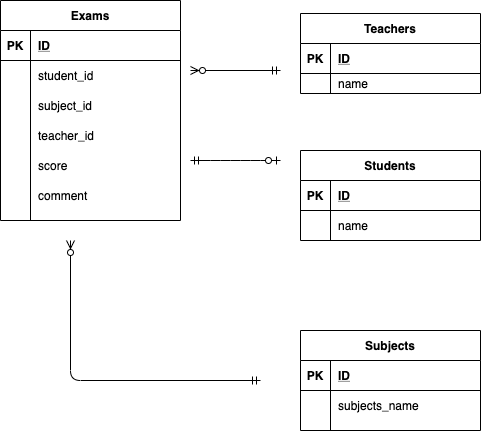

The diagram above was exported from draw.io. Its source (the exported page's mxGraphModel, read from the mxfile embedded in the PNG):
<mxGraphModel dx="679" dy="680" grid="1" gridSize="10" guides="1" tooltips="1" connect="1" arrows="1" fold="1" page="1" pageScale="1" pageWidth="850" pageHeight="1100" math="0" shadow="0">
  <root>
    <mxCell id="0" />
    <mxCell id="1" parent="0" />
    <mxCell id="204" value="Students" style="shape=table;startSize=30;container=1;collapsible=1;childLayout=tableLayout;fixedRows=1;rowLines=0;fontStyle=1;align=center;resizeLast=1;" parent="1" vertex="1">
      <mxGeometry x="360" y="190" width="180" height="90" as="geometry" />
    </mxCell>
    <mxCell id="205" value="" style="shape=partialRectangle;collapsible=0;dropTarget=0;pointerEvents=0;fillColor=none;top=0;left=0;bottom=1;right=0;points=[[0,0.5],[1,0.5]];portConstraint=eastwest;" parent="204" vertex="1">
      <mxGeometry y="30" width="180" height="30" as="geometry" />
    </mxCell>
    <mxCell id="206" value="PK" style="shape=partialRectangle;connectable=0;fillColor=none;top=0;left=0;bottom=0;right=0;fontStyle=1;overflow=hidden;" parent="205" vertex="1">
      <mxGeometry width="30" height="30" as="geometry" />
    </mxCell>
    <mxCell id="207" value="ID" style="shape=partialRectangle;connectable=0;fillColor=none;top=0;left=0;bottom=0;right=0;align=left;spacingLeft=6;fontStyle=5;overflow=hidden;" parent="205" vertex="1">
      <mxGeometry x="30" width="150" height="30" as="geometry" />
    </mxCell>
    <mxCell id="208" value="" style="shape=partialRectangle;collapsible=0;dropTarget=0;pointerEvents=0;fillColor=none;top=0;left=0;bottom=0;right=0;points=[[0,0.5],[1,0.5]];portConstraint=eastwest;" parent="204" vertex="1">
      <mxGeometry y="60" width="180" height="30" as="geometry" />
    </mxCell>
    <mxCell id="209" value="" style="shape=partialRectangle;connectable=0;fillColor=none;top=0;left=0;bottom=0;right=0;editable=1;overflow=hidden;" parent="208" vertex="1">
      <mxGeometry width="30" height="30" as="geometry" />
    </mxCell>
    <mxCell id="210" value="name" style="shape=partialRectangle;connectable=0;fillColor=none;top=0;left=0;bottom=0;right=0;align=left;spacingLeft=6;overflow=hidden;" parent="208" vertex="1">
      <mxGeometry x="30" width="150" height="30" as="geometry" />
    </mxCell>
    <mxCell id="217" value="Teachers" style="shape=table;startSize=30;container=1;collapsible=1;childLayout=tableLayout;fixedRows=1;rowLines=0;fontStyle=1;align=center;resizeLast=1;" parent="1" vertex="1">
      <mxGeometry x="360" y="53" width="180" height="80" as="geometry" />
    </mxCell>
    <mxCell id="218" value="" style="shape=partialRectangle;collapsible=0;dropTarget=0;pointerEvents=0;fillColor=none;top=0;left=0;bottom=1;right=0;points=[[0,0.5],[1,0.5]];portConstraint=eastwest;" parent="217" vertex="1">
      <mxGeometry y="30" width="180" height="30" as="geometry" />
    </mxCell>
    <mxCell id="219" value="PK" style="shape=partialRectangle;connectable=0;fillColor=none;top=0;left=0;bottom=0;right=0;fontStyle=1;overflow=hidden;" parent="218" vertex="1">
      <mxGeometry width="30" height="30" as="geometry" />
    </mxCell>
    <mxCell id="220" value="ID" style="shape=partialRectangle;connectable=0;fillColor=none;top=0;left=0;bottom=0;right=0;align=left;spacingLeft=6;fontStyle=5;overflow=hidden;" parent="218" vertex="1">
      <mxGeometry x="30" width="150" height="30" as="geometry" />
    </mxCell>
    <mxCell id="221" value="" style="shape=partialRectangle;collapsible=0;dropTarget=0;pointerEvents=0;fillColor=none;top=0;left=0;bottom=0;right=0;points=[[0,0.5],[1,0.5]];portConstraint=eastwest;" parent="217" vertex="1">
      <mxGeometry y="60" width="180" height="20" as="geometry" />
    </mxCell>
    <mxCell id="222" value="" style="shape=partialRectangle;connectable=0;fillColor=none;top=0;left=0;bottom=0;right=0;editable=1;overflow=hidden;" parent="221" vertex="1">
      <mxGeometry width="30" height="20" as="geometry" />
    </mxCell>
    <mxCell id="223" value="name" style="shape=partialRectangle;connectable=0;fillColor=none;top=0;left=0;bottom=0;right=0;align=left;spacingLeft=6;overflow=hidden;" parent="221" vertex="1">
      <mxGeometry x="30" width="150" height="20" as="geometry" />
    </mxCell>
    <mxCell id="227" value="Subjects" style="shape=table;startSize=30;container=1;collapsible=1;childLayout=tableLayout;fixedRows=1;rowLines=0;fontStyle=1;align=center;resizeLast=1;" parent="1" vertex="1">
      <mxGeometry x="360" y="370" width="180" height="100" as="geometry" />
    </mxCell>
    <mxCell id="228" value="" style="shape=partialRectangle;collapsible=0;dropTarget=0;pointerEvents=0;fillColor=none;top=0;left=0;bottom=1;right=0;points=[[0,0.5],[1,0.5]];portConstraint=eastwest;" parent="227" vertex="1">
      <mxGeometry y="30" width="180" height="30" as="geometry" />
    </mxCell>
    <mxCell id="229" value="PK" style="shape=partialRectangle;connectable=0;fillColor=none;top=0;left=0;bottom=0;right=0;fontStyle=1;overflow=hidden;" parent="228" vertex="1">
      <mxGeometry width="30" height="30" as="geometry" />
    </mxCell>
    <mxCell id="230" value="ID" style="shape=partialRectangle;connectable=0;fillColor=none;top=0;left=0;bottom=0;right=0;align=left;spacingLeft=6;fontStyle=5;overflow=hidden;" parent="228" vertex="1">
      <mxGeometry x="30" width="150" height="30" as="geometry" />
    </mxCell>
    <mxCell id="231" value="" style="shape=partialRectangle;collapsible=0;dropTarget=0;pointerEvents=0;fillColor=none;top=0;left=0;bottom=0;right=0;points=[[0,0.5],[1,0.5]];portConstraint=eastwest;" parent="227" vertex="1">
      <mxGeometry y="60" width="180" height="30" as="geometry" />
    </mxCell>
    <mxCell id="232" value="" style="shape=partialRectangle;connectable=0;fillColor=none;top=0;left=0;bottom=0;right=0;editable=1;overflow=hidden;" parent="231" vertex="1">
      <mxGeometry width="30" height="30" as="geometry" />
    </mxCell>
    <mxCell id="233" value="subjects_name" style="shape=partialRectangle;connectable=0;fillColor=none;top=0;left=0;bottom=0;right=0;align=left;spacingLeft=6;overflow=hidden;" parent="231" vertex="1">
      <mxGeometry x="30" width="150" height="30" as="geometry" />
    </mxCell>
    <mxCell id="254" value="Exams" style="shape=table;startSize=30;container=1;collapsible=1;childLayout=tableLayout;fixedRows=1;rowLines=0;fontStyle=1;align=center;resizeLast=1;" parent="1" vertex="1">
      <mxGeometry x="60" y="40" width="180" height="220" as="geometry" />
    </mxCell>
    <mxCell id="255" value="" style="shape=partialRectangle;collapsible=0;dropTarget=0;pointerEvents=0;fillColor=none;top=0;left=0;bottom=1;right=0;points=[[0,0.5],[1,0.5]];portConstraint=eastwest;" parent="254" vertex="1">
      <mxGeometry y="30" width="180" height="30" as="geometry" />
    </mxCell>
    <mxCell id="256" value="PK" style="shape=partialRectangle;connectable=0;fillColor=none;top=0;left=0;bottom=0;right=0;fontStyle=1;overflow=hidden;" parent="255" vertex="1">
      <mxGeometry width="30" height="30" as="geometry" />
    </mxCell>
    <mxCell id="257" value="ID" style="shape=partialRectangle;connectable=0;fillColor=none;top=0;left=0;bottom=0;right=0;align=left;spacingLeft=6;fontStyle=5;overflow=hidden;" parent="255" vertex="1">
      <mxGeometry x="30" width="150" height="30" as="geometry" />
    </mxCell>
    <mxCell id="258" value="" style="shape=partialRectangle;collapsible=0;dropTarget=0;pointerEvents=0;fillColor=none;top=0;left=0;bottom=0;right=0;points=[[0,0.5],[1,0.5]];portConstraint=eastwest;" parent="254" vertex="1">
      <mxGeometry y="60" width="180" height="30" as="geometry" />
    </mxCell>
    <mxCell id="259" value="" style="shape=partialRectangle;connectable=0;fillColor=none;top=0;left=0;bottom=0;right=0;editable=1;overflow=hidden;" parent="258" vertex="1">
      <mxGeometry width="30" height="30" as="geometry" />
    </mxCell>
    <mxCell id="260" value="student_id" style="shape=partialRectangle;connectable=0;fillColor=none;top=0;left=0;bottom=0;right=0;align=left;spacingLeft=6;overflow=hidden;" parent="258" vertex="1">
      <mxGeometry x="30" width="150" height="30" as="geometry" />
    </mxCell>
    <mxCell id="261" value="" style="shape=partialRectangle;collapsible=0;dropTarget=0;pointerEvents=0;fillColor=none;top=0;left=0;bottom=0;right=0;points=[[0,0.5],[1,0.5]];portConstraint=eastwest;" parent="254" vertex="1">
      <mxGeometry y="90" width="180" height="30" as="geometry" />
    </mxCell>
    <mxCell id="262" value="" style="shape=partialRectangle;connectable=0;fillColor=none;top=0;left=0;bottom=0;right=0;editable=1;overflow=hidden;" parent="261" vertex="1">
      <mxGeometry width="30" height="30" as="geometry" />
    </mxCell>
    <mxCell id="263" value="subject_id" style="shape=partialRectangle;connectable=0;fillColor=none;top=0;left=0;bottom=0;right=0;align=left;spacingLeft=6;overflow=hidden;" parent="261" vertex="1">
      <mxGeometry x="30" width="150" height="30" as="geometry" />
    </mxCell>
    <mxCell id="267" value="" style="shape=partialRectangle;collapsible=0;dropTarget=0;pointerEvents=0;fillColor=none;top=0;left=0;bottom=0;right=0;points=[[0,0.5],[1,0.5]];portConstraint=eastwest;" parent="254" vertex="1">
      <mxGeometry y="120" width="180" height="30" as="geometry" />
    </mxCell>
    <mxCell id="268" value="" style="shape=partialRectangle;connectable=0;fillColor=none;top=0;left=0;bottom=0;right=0;editable=1;overflow=hidden;" parent="267" vertex="1">
      <mxGeometry width="30" height="30" as="geometry" />
    </mxCell>
    <mxCell id="269" value="teacher_id" style="shape=partialRectangle;connectable=0;fillColor=none;top=0;left=0;bottom=0;right=0;align=left;spacingLeft=6;overflow=hidden;" parent="267" vertex="1">
      <mxGeometry x="30" width="150" height="30" as="geometry" />
    </mxCell>
    <mxCell id="270" value="" style="shape=partialRectangle;collapsible=0;dropTarget=0;pointerEvents=0;fillColor=none;top=0;left=0;bottom=0;right=0;points=[[0,0.5],[1,0.5]];portConstraint=eastwest;" parent="254" vertex="1">
      <mxGeometry y="150" width="180" height="30" as="geometry" />
    </mxCell>
    <mxCell id="271" value="" style="shape=partialRectangle;connectable=0;fillColor=none;top=0;left=0;bottom=0;right=0;editable=1;overflow=hidden;" parent="270" vertex="1">
      <mxGeometry width="30" height="30" as="geometry" />
    </mxCell>
    <mxCell id="272" value="score" style="shape=partialRectangle;connectable=0;fillColor=none;top=0;left=0;bottom=0;right=0;align=left;spacingLeft=6;overflow=hidden;" parent="270" vertex="1">
      <mxGeometry x="30" width="150" height="30" as="geometry" />
    </mxCell>
    <mxCell id="273" value="" style="shape=partialRectangle;collapsible=0;dropTarget=0;pointerEvents=0;fillColor=none;top=0;left=0;bottom=0;right=0;points=[[0,0.5],[1,0.5]];portConstraint=eastwest;" parent="254" vertex="1">
      <mxGeometry y="180" width="180" height="30" as="geometry" />
    </mxCell>
    <mxCell id="274" value="" style="shape=partialRectangle;connectable=0;fillColor=none;top=0;left=0;bottom=0;right=0;editable=1;overflow=hidden;" parent="273" vertex="1">
      <mxGeometry width="30" height="30" as="geometry" />
    </mxCell>
    <mxCell id="275" value="comment" style="shape=partialRectangle;connectable=0;fillColor=none;top=0;left=0;bottom=0;right=0;align=left;spacingLeft=6;overflow=hidden;" parent="273" vertex="1">
      <mxGeometry x="30" width="150" height="30" as="geometry" />
    </mxCell>
    <mxCell id="287" value="" style="edgeStyle=entityRelationEdgeStyle;fontSize=12;html=1;endArrow=ERzeroToOne;startArrow=ERmandOne;" parent="1" edge="1">
      <mxGeometry width="100" height="100" relative="1" as="geometry">
        <mxPoint x="250" y="200" as="sourcePoint" />
        <mxPoint x="340" y="200" as="targetPoint" />
      </mxGeometry>
    </mxCell>
    <mxCell id="289" value="" style="fontSize=12;html=1;endArrow=ERzeroToMany;startArrow=ERmandOne;" parent="1" edge="1">
      <mxGeometry width="100" height="100" relative="1" as="geometry">
        <mxPoint x="340" y="110" as="sourcePoint" />
        <mxPoint x="250" y="110" as="targetPoint" />
      </mxGeometry>
    </mxCell>
    <mxCell id="291" value="" style="fontSize=12;html=1;endArrow=ERzeroToMany;startArrow=ERmandOne;" edge="1" parent="1">
      <mxGeometry width="100" height="100" relative="1" as="geometry">
        <mxPoint x="320" y="420" as="sourcePoint" />
        <mxPoint x="130" y="280" as="targetPoint" />
        <Array as="points">
          <mxPoint x="130" y="420" />
        </Array>
      </mxGeometry>
    </mxCell>
  </root>
</mxGraphModel>